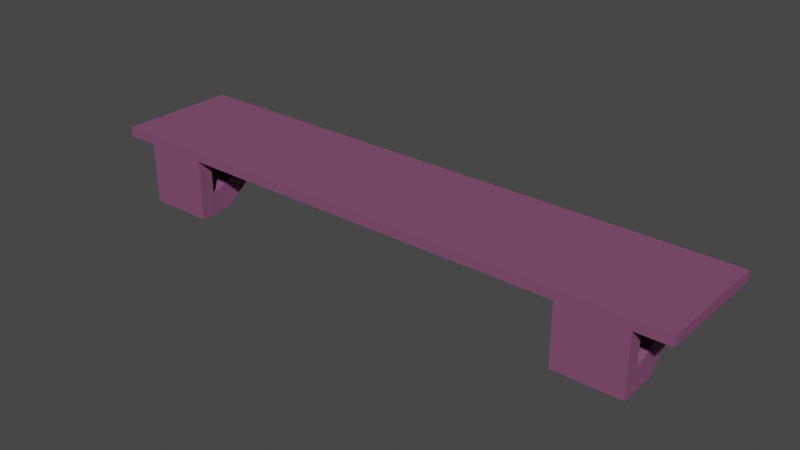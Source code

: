 # Source: ShelfLong.blend  (saved by Blender 2.93.20; exported with 4.5.12 LTS)
import bpy
from mathutils import Matrix  # noqa: F401  (used for matrix-valued properties, if any)

bpy.ops.wm.read_factory_settings(use_empty=True)
scene = bpy.context.scene
scene.name = 'Scene'

# ---- collections
col_collection = bpy.data.collections.new('Collection'); scene.collection.children.link(col_collection)

# ---- materials (node trees are filled in below, after node groups)
mat_shelfwood = bpy.data.materials.new('ShelfWood')
mat_shelfwood.use_transparent_shadow = False
mat_shelfwood.diffuse_color = (0.2195, 0.07421, 0.1559, 1.0)
mat_shelfwood.roughness = 0.7091
mat_shelfwood.specular_intensity = 0.2455

# ---- material node trees
mat_shelfwood.use_nodes = True; mat_shelfwood.node_tree.nodes.clear()
_N = mat_shelfwood.node_tree.nodes; _L = mat_shelfwood.node_tree.links
n0 = _N.new('ShaderNodeBsdfPrincipled'); n0.name = 'Principled BSDF'; n0.location = (10, 300)
n0.distribution = 'GGX'
n0.subsurface_method = 'BURLEY'
n0.inputs[0].default_value = (0.2195, 0.07421, 0.1559, 1.0)
n0.inputs[2].default_value = 0.7091
n0.inputs[3].default_value = 1.45
n0.inputs[13].default_value = 0.2455
n0.inputs[27].default_value = (0.0, 0.0, 0.0, 1.0)
n0.inputs[28].default_value = 1.0
n1 = _N.new('ShaderNodeOutputMaterial'); n1.name = 'Material Output'; n1.location = (300, 300)
n2 = _N.new('ShaderNodeNormalMap'); n2.name = 'Normal Map'; n2.location = (-300, -300)
n2.label = 'Normal/Map'
n2.inputs[0].default_value = 0.0
_L.new(n0.outputs[0], n1.inputs[0])
_L.new(n2.outputs[0], n0.inputs[5])
n1.is_active_output = True

# ---- world
world_world = bpy.data.worlds.new('World'); scene.world = world_world
world_world.use_nodes = True; world_world.node_tree.nodes.clear()
_N = world_world.node_tree.nodes; _L = world_world.node_tree.links
n0 = _N.new('ShaderNodeOutputWorld'); n0.name = 'World Output'; n0.location = (300, 300)
n1 = _N.new('ShaderNodeBackground'); n1.name = 'Background'; n1.location = (10, 300)
n1.inputs[0].default_value = (0.05088, 0.05088, 0.05088, 1.0)
_L.new(n1.outputs[0], n0.inputs[0])
n0.is_active_output = True
world_world.color = (0.05088, 0.05088, 0.05088)
world_world.use_sun_shadow = False
world_world.sun_shadow_jitter_overblur = 0.0

# ---- meshes
me_cube_014 = bpy.data.meshes.new('Cube.014')
me_cube_014.from_pydata([(-1.0, -1.0, -1.0), (-1.0, -1.0, 1.0), (-1.0, 1.0, -1.0), (-1.0, 1.0, 1.0), (-1.0, 0.0, -1.0), (-1.0, -0.5, -1.0), (-0.5, 1.0, -1.0), (-1.0, 0.5, -1.0), (-0.5, -1.0, -1.0), (-0.5, 0.0, -1.0), (-0.5, 0.5, -1.0), (-0.5, -0.5, -1.0), (-1.0, -0.75, -1.0), (-0.75, 1.0, -1.0), (-1.0, 0.25, -1.0), (-0.25, -1.0, -1.0), (-0.75, 0.0, -1.0), (-1.0, -0.25, -1.0), (-0.25, 1.0, -1.0), (-1.0, 0.75, -1.0), (-0.75, -1.0, -1.0), (-0.25, 0.0, -1.0), (-0.5, 0.25, -1.0), (-0.5, 0.75, -1.0), (-0.75, 0.5, -1.0), (-0.25, 0.5, -1.0), (-0.5, -0.75, -1.0), (-0.5, -0.25, -1.0), (-0.75, -0.5, -1.0), (-0.25, -0.5, -1.0), (-0.25, -0.25, -1.0), (-0.75, -0.25, -1.0), (-0.75, -0.75, -1.0), (-0.25, 0.75, -1.0), (-0.75, 0.75, -1.0), (-0.75, 0.25, -1.0), (-0.25, 0.25, -1.0), (-0.25, -0.75, -1.0), (-1.0, -0.75, -1.0), (-1.0, -1.0, -1.0), (-1.0, 0.75, -1.0), (-1.0, 0.5, -1.0), (-0.75, 0.5, -1.0), (-0.75, -1.0, -1.0), (-0.75, -0.75, -1.0), (-0.75, 0.75, -1.0), (-1.0, -0.75, -13.68), (-1.0, -1.0, -13.68), (-1.002, -0.4204, -13.17), (-0.9961, -0.5872, -8.886), (-0.7604, -0.5872, -8.886), (-0.75, -1.0, -13.68), (-0.75, -0.75, -13.68), (-0.7519, -0.4204, -13.17), (-0.875, -0.75, -1.0), (-0.875, -0.75, -13.68), (-1.0, -0.75, -9.317), (-0.75, -0.75, -9.317), (-0.875, -0.75, -9.317), (-0.875, 0.75, -1.0), (-0.8769, -0.4204, -13.17), (-1.0, 0.2021, -7.342), (-0.75, 0.2021, -7.342), (-0.875, 0.2021, -7.342), (-0.875, 0.5, -1.0), (-0.8854, -0.5872, -8.886), (-1.0, 0.07708, -5.079), (-0.75, 0.07708, -5.079), (-0.875, 0.07708, -5.079), (-1.0, 0.0, 1.0), (-1.0, 0.5, 1.0), (-0.5, -1.0, 1.0), (-1.0, -0.5, 1.0), (-0.5, 1.0, 1.0), (-0.5, 0.0, 1.0), (-0.5, 0.5, 1.0), (-0.5, -0.5, 1.0), (-1.0, 0.75, 1.0), (-0.75, -1.0, 1.0), (-1.0, -0.25, 1.0), (-0.25, 1.0, 1.0), (-0.25, 0.0, 1.0), (-1.0, 0.25, 1.0), (-0.25, -1.0, 1.0), (-1.0, -0.75, 1.0), (-0.75, 1.0, 1.0), (-0.75, 0.0, 1.0), (-0.5, 0.25, 1.0), (-0.5, 0.75, 1.0), (-0.25, 0.5, 1.0), (-0.75, 0.5, 1.0), (-0.5, -0.75, 1.0), (-0.5, -0.25, 1.0), (-0.25, -0.5, 1.0), (-0.75, -0.5, 1.0), (-0.75, -0.25, 1.0), (-0.25, -0.25, 1.0), (-0.25, -0.75, 1.0), (-0.75, 0.75, 1.0), (-0.25, 0.75, 1.0), (-0.25, 0.25, 1.0), (-0.75, 0.25, 1.0), (-0.75, -0.75, 1.0), (-0.875, 1.0, -1.0), (-0.375, 1.0, -1.0), (-0.625, 1.0, -1.0), (-0.125, 1.0, -1.0), (-0.125, 1.0, 1.0), (-0.625, 1.0, 1.0), (-0.375, 1.0, 1.0), (-0.875, 1.0, 1.0), (-1.125, -0.75, -1.0), (-1.125, -1.0, -1.0), (-1.125, -1.0, 1.0), (-1.125, 0.75, 1.0), (-1.125, 1.0, 1.0), (-1.125, 1.0, -1.0), (-1.125, 0.25, -1.0), (-1.125, 0.0, -1.0), (-1.125, -0.25, -1.0), (-1.125, -0.5, -1.0), (-1.125, 0.75, -1.0), (-1.125, 0.5, -1.0), (-1.125, -0.25, 1.0), (-1.125, 0.0, 1.0), (-1.125, 0.25, 1.0), (-1.125, 0.5, 1.0), (-1.125, -0.75, 1.0), (-1.125, -0.5, 1.0), (1.0, -1.0, -1.0), (1.0, -1.0, 1.0), (1.0, 1.0, -1.0), (1.0, 1.0, 1.0), (1.0, 0.0, -1.0), (0.0, 1.0, -1.0), (0.0, -1.0, -1.0), (0.0, 0.0, -1.0), (1.0, -0.5, -1.0), (0.5, 1.0, -1.0), (1.0, 0.5, -1.0), (0.5, -1.0, -1.0), (0.0, -0.5, -1.0), (0.0, 0.5, -1.0), (0.5, 0.0, -1.0), (0.5, 0.5, -1.0), (0.5, -0.5, -1.0), (1.0, -0.75, -1.0), (0.75, 1.0, -1.0), (1.0, 0.25, -1.0), (0.25, -1.0, -1.0), (0.0, -0.75, -1.0), (0.0, 0.25, -1.0), (0.75, 0.0, -1.0), (1.0, -0.25, -1.0), (0.25, 1.0, -1.0), (1.0, 0.75, -1.0), (0.75, -1.0, -1.0), (0.0, -0.25, -1.0), (0.0, 0.75, -1.0), (0.25, 0.0, -1.0), (0.5, 0.25, -1.0), (0.5, 0.75, -1.0), (0.75, 0.5, -1.0), (0.25, 0.5, -1.0), (0.5, -0.75, -1.0), (0.5, -0.25, -1.0), (0.75, -0.5, -1.0), (0.25, -0.5, -1.0), (0.25, -0.25, -1.0), (0.75, -0.25, -1.0), (0.75, -0.75, -1.0), (0.25, 0.75, -1.0), (0.75, 0.75, -1.0), (0.75, 0.25, -1.0), (0.25, 0.25, -1.0), (0.25, -0.75, -1.0), (1.0, -0.75, -1.0), (1.0, -1.0, -1.0), (1.0, 0.75, -1.0), (1.0, 0.5, -1.0), (0.75, 0.5, -1.0), (0.75, -1.0, -1.0), (0.75, -0.75, -1.0), (0.75, 0.75, -1.0), (1.0, -0.75, -13.68), (1.0, -1.0, -13.68), (1.002, -0.4204, -13.17), (0.9961, -0.5872, -8.886), (0.7604, -0.5872, -8.886), (0.75, -1.0, -13.68), (0.75, -0.75, -13.68), (0.7519, -0.4204, -13.17), (0.875, -0.75, -1.0), (0.875, -0.75, -13.68), (1.0, -0.75, -9.317), (0.75, -0.75, -9.317), (0.875, -0.75, -9.317), (0.875, 0.75, -1.0), (0.8769, -0.4204, -13.17), (1.0, 0.2021, -7.342), (0.75, 0.2021, -7.342), (0.875, 0.2021, -7.342), (0.875, 0.5, -1.0), (0.8854, -0.5872, -8.886), (1.0, 0.07708, -5.079), (0.75, 0.07708, -5.079), (0.875, 0.07708, -5.079), (1.0, 0.0, 1.0), (0.0, 1.0, 1.0), (0.0, -1.0, 1.0), (0.0, 0.0, 1.0), (1.0, 0.5, 1.0), (0.5, -1.0, 1.0), (1.0, -0.5, 1.0), (0.5, 1.0, 1.0), (0.0, -0.5, 1.0), (0.0, 0.5, 1.0), (0.5, 0.0, 1.0), (0.5, 0.5, 1.0), (0.5, -0.5, 1.0), (1.0, 0.75, 1.0), (0.75, -1.0, 1.0), (1.0, -0.25, 1.0), (0.25, 1.0, 1.0), (0.0, -0.75, 1.0), (0.0, 0.25, 1.0), (0.25, 0.0, 1.0), (1.0, 0.25, 1.0), (0.25, -1.0, 1.0), (1.0, -0.75, 1.0), (0.75, 1.0, 1.0), (0.0, -0.25, 1.0), (0.0, 0.75, 1.0), (0.75, 0.0, 1.0), (0.5, 0.25, 1.0), (0.5, 0.75, 1.0), (0.25, 0.5, 1.0), (0.75, 0.5, 1.0), (0.5, -0.75, 1.0), (0.5, -0.25, 1.0), (0.25, -0.5, 1.0), (0.75, -0.5, 1.0), (0.75, -0.25, 1.0), (0.25, -0.25, 1.0), (0.25, -0.75, 1.0), (0.75, 0.75, 1.0), (0.25, 0.75, 1.0), (0.25, 0.25, 1.0), (0.75, 0.25, 1.0), (0.75, -0.75, 1.0), (0.875, 1.0, -1.0), (0.375, 1.0, -1.0), (0.625, 1.0, -1.0), (0.125, 1.0, -1.0), (0.125, 1.0, 1.0), (0.625, 1.0, 1.0), (0.375, 1.0, 1.0), (0.875, 1.0, 1.0), (1.125, -0.75, -1.0), (1.125, -1.0, -1.0), (1.125, -1.0, 1.0), (1.125, 0.75, 1.0), (1.125, 1.0, 1.0), (1.125, 1.0, -1.0), (1.125, 0.25, -1.0), (1.125, 0.0, -1.0), (1.125, -0.25, -1.0), (1.125, -0.5, -1.0), (1.125, 0.75, -1.0), (1.125, 0.5, -1.0), (1.125, -0.25, 1.0), (1.125, 0.0, 1.0), (1.125, 0.25, 1.0), (1.125, 0.5, 1.0), (1.125, -0.75, 1.0), (1.125, -0.5, 1.0)], [], [(1, 84, 127, 113), (102, 84, 1, 78), (37, 150, 135, 15), (36, 151, 136, 21), (35, 22, 9, 16), (34, 23, 10, 24), (33, 158, 142, 25), (32, 26, 8, 20), (31, 27, 11, 28), (30, 157, 141, 29), (27, 30, 29, 11), (9, 21, 30, 27), (21, 136, 157, 30), (17, 31, 28, 5), (4, 16, 31, 17), (16, 9, 27, 31), (12, 32, 44, 54, 38), (5, 28, 32, 12), (28, 11, 26, 32), (23, 33, 25, 10), (6, 104, 18, 33, 23), (18, 106, 134, 158, 33), (7, 19, 40, 41), (2, 103, 13, 34, 19), (13, 105, 6, 23, 34), (14, 35, 16, 4), (7, 24, 35, 14), (24, 10, 22, 35), (80, 18, 104, 109), (104, 6, 73, 109), (22, 36, 21, 9), (10, 25, 36, 22), (25, 142, 151, 36), (26, 37, 15, 8), (11, 29, 37, 26), (29, 141, 150, 37), (73, 6, 105, 108), (105, 13, 85, 108), (41, 40, 61, 48, 49, 66), (39, 38, 56, 46, 47), (0, 12, 38, 39), (32, 20, 43, 44), (24, 7, 41, 64, 42), (20, 0, 39, 43), (19, 34, 45, 59, 40), (34, 24, 42, 45), (85, 13, 103, 110), (40, 59, 63, 61), (46, 55, 52, 51, 47), (61, 63, 60, 48), (68, 66, 49, 65), (103, 2, 3, 110), (43, 39, 47, 51), (44, 43, 51, 52, 57), (15, 135, 209, 83), (8, 15, 83, 71), (64, 41, 66, 68), (45, 42, 67, 50, 53, 62), (42, 64, 68, 67), (63, 62, 53, 60), (67, 68, 65, 50), (78, 43, 8, 71), (1, 39, 43, 78), (59, 45, 62, 63), (38, 54, 58, 56), (54, 44, 57, 58), (101, 82, 69, 86), (100, 87, 74, 81), (99, 88, 75, 89), (98, 77, 70, 90), (97, 91, 71, 83), (96, 92, 76, 93), (95, 79, 72, 94), (92, 95, 94, 76), (74, 86, 95, 92), (86, 69, 79, 95), (231, 96, 93, 215), (210, 81, 96, 231), (81, 74, 92, 96), (224, 97, 83, 209), (215, 93, 97, 224), (93, 76, 91, 97), (88, 98, 90, 75), (73, 108, 85, 98, 88), (85, 110, 3, 77, 98), (232, 99, 89, 216), (208, 107, 80, 99, 232), (80, 109, 73, 88, 99), (225, 100, 81, 210), (216, 89, 100, 225), (89, 75, 87, 100), (87, 101, 86, 74), (75, 90, 101, 87), (90, 70, 82, 101), (91, 102, 78, 71), (76, 94, 102, 91), (94, 72, 84, 102), (48, 46, 56, 49), (49, 56, 58, 65), (58, 57, 50, 65), (50, 57, 52, 53), (55, 60, 53, 52), (46, 48, 60, 55), (82, 70, 126, 125), (12, 0, 112, 111), (0, 1, 113, 112), (79, 69, 124, 123), (77, 3, 115, 114), (70, 77, 114, 126), (84, 72, 128, 127), (4, 17, 119, 118), (17, 5, 120, 119), (69, 82, 125, 124), (5, 12, 111, 120), (72, 79, 123, 128), (2, 19, 121, 116), (19, 7, 122, 121), (7, 14, 117, 122), (14, 4, 118, 117), (2, 116, 115, 3), (114, 115, 116, 121), (121, 122, 126, 114), (122, 117, 125, 126), (117, 118, 124, 125), (118, 119, 123, 124), (119, 120, 128, 123), (120, 111, 127, 128), (111, 112, 113, 127), (106, 18, 80, 107), (107, 208, 134, 106), (130, 260, 274, 229), (249, 221, 130, 229), (175, 149, 135, 150), (174, 159, 136, 151), (173, 152, 143, 160), (172, 162, 144, 161), (171, 163, 142, 158), (170, 156, 140, 164), (169, 166, 145, 165), (168, 167, 141, 157), (165, 145, 167, 168), (143, 165, 168, 159), (159, 168, 157, 136), (153, 137, 166, 169), (133, 153, 169, 152), (152, 169, 165, 143), (146, 176, 192, 182, 170), (137, 146, 170, 166), (166, 170, 164, 145), (161, 144, 163, 171), (138, 161, 171, 154, 251), (154, 171, 158, 134, 253), (139, 179, 178, 155), (131, 155, 172, 147, 250), (147, 172, 161, 138, 252), (148, 133, 152, 173), (139, 148, 173, 162), (162, 173, 160, 144), (223, 256, 251, 154), (251, 256, 214, 138), (160, 143, 159, 174), (144, 160, 174, 163), (163, 174, 151, 142), (164, 140, 149, 175), (145, 164, 175, 167), (167, 175, 150, 141), (214, 255, 252, 138), (252, 255, 230, 147), (179, 204, 187, 186, 199, 178), (177, 185, 184, 194, 176), (129, 177, 176, 146), (170, 182, 181, 156), (162, 180, 202, 179, 139), (156, 181, 177, 129), (155, 178, 197, 183, 172), (172, 183, 180, 162), (230, 257, 250, 147), (178, 199, 201, 197), (184, 185, 189, 190, 193), (199, 186, 198, 201), (206, 203, 187, 204), (250, 257, 132, 131), (181, 189, 185, 177), (182, 195, 190, 189, 181), (149, 228, 209, 135), (140, 212, 228, 149), (202, 206, 204, 179), (183, 200, 191, 188, 205, 180), (180, 205, 206, 202), (201, 198, 191, 200), (205, 188, 203, 206), (221, 212, 140, 181), (130, 221, 181, 177), (197, 201, 200, 183), (176, 194, 196, 192), (192, 196, 195, 182), (248, 233, 207, 227), (247, 226, 217, 234), (246, 236, 218, 235), (245, 237, 211, 220), (244, 228, 212, 238), (243, 240, 219, 239), (242, 241, 213, 222), (239, 219, 241, 242), (217, 239, 242, 233), (233, 242, 222, 207), (231, 215, 240, 243), (210, 231, 243, 226), (226, 243, 239, 217), (224, 209, 228, 244), (215, 224, 244, 240), (240, 244, 238, 219), (235, 218, 237, 245), (214, 235, 245, 230, 255), (230, 245, 220, 132, 257), (232, 216, 236, 246), (208, 232, 246, 223, 254), (223, 246, 235, 214, 256), (225, 210, 226, 247), (216, 225, 247, 236), (236, 247, 234, 218), (234, 217, 233, 248), (218, 234, 248, 237), (237, 248, 227, 211), (238, 212, 221, 249), (219, 238, 249, 241), (241, 249, 229, 213), (186, 187, 194, 184), (187, 203, 196, 194), (196, 203, 188, 195), (188, 191, 190, 195), (193, 190, 191, 198), (184, 193, 198, 186), (227, 272, 273, 211), (146, 258, 259, 129), (129, 259, 260, 130), (222, 270, 271, 207), (220, 261, 262, 132), (211, 273, 261, 220), (229, 274, 275, 213), (133, 265, 266, 153), (153, 266, 267, 137), (207, 271, 272, 227), (137, 267, 258, 146), (213, 275, 270, 222), (131, 263, 268, 155), (155, 268, 269, 139), (139, 269, 264, 148), (148, 264, 265, 133), (131, 132, 262, 263), (261, 268, 263, 262), (268, 261, 273, 269), (269, 273, 272, 264), (264, 272, 271, 265), (265, 271, 270, 266), (266, 270, 275, 267), (267, 275, 274, 258), (258, 274, 260, 259), (253, 254, 223, 154), (254, 253, 134, 208)])
me_cube_014.polygons.foreach_set('use_smooth', [True] * 260)
_k = set([(0, 12), (0, 39), (0, 112), (1, 78), (1, 113), (2, 103), (2, 116), (3, 110), (3, 115), (6, 104), (6, 105), (7, 19), (7, 24), (8, 15), (8, 71), (12, 32), (13, 103), (13, 105), (15, 135), (18, 104), (18, 106), (19, 34), (20, 32), (24, 34), (38, 39), (38, 54), (38, 56), (39, 43), (39, 47), (40, 41), (40, 59), (40, 61), (41, 64), (41, 66), (42, 45), (42, 64), (42, 67), (43, 44), (43, 51), (44, 54), (44, 57), (45, 59), (45, 62), (46, 47), (46, 48), (46, 55), (47, 51), (48, 60), (48, 61), (49, 56), (49, 65), (49, 66), (50, 53), (50, 57), (50, 65), (50, 67), (51, 52), (52, 53), (52, 55), (52, 57), (53, 60), (53, 62), (56, 58), (57, 58), (61, 63), (62, 63), (66, 68), (67, 68), (71, 78), (71, 83), (73, 108), (73, 109), (80, 107), (80, 109), (83, 209), (85, 108), (85, 110), (106, 134), (107, 208), (111, 112), (111, 120), (112, 113), (113, 127), (114, 115), (114, 126), (115, 116), (116, 121), (117, 118), (117, 122), (118, 119), (119, 120), (121, 122), (123, 124), (123, 128), (124, 125), (125, 126), (127, 128), (129, 146), (129, 259), (130, 221), (130, 260), (131, 250), (131, 263), (132, 257), (132, 262), (134, 253), (135, 149), (138, 251), (138, 252), (139, 155), (139, 162), (140, 149), (140, 164), (146, 170), (147, 250), (147, 252), (154, 251), (154, 253), (155, 172), (156, 170), (156, 181), (162, 172), (176, 177), (176, 192), (176, 194), (177, 181), (177, 185), (178, 179), (178, 197), (178, 199), (179, 202), (179, 204), (180, 183), (180, 202), (180, 205), (181, 182), (181, 189), (182, 192), (182, 195), (183, 197), (183, 200), (184, 185), (184, 186), (184, 193), (185, 189), (186, 198), (186, 199), (187, 194), (187, 203), (187, 204), (188, 191), (188, 195), (188, 203), (188, 205), (189, 190), (190, 191), (190, 193), (190, 195), (191, 198), (191, 200), (194, 196), (195, 196), (199, 201), (200, 201), (204, 206), (205, 206), (208, 254), (209, 228), (212, 221), (212, 228), (214, 255), (214, 256), (223, 254), (223, 256), (230, 255), (230, 257), (258, 259), (258, 267), (259, 260), (260, 274), (261, 262), (261, 273), (262, 263), (263, 268), (264, 265), (264, 269), (265, 266), (266, 267), (268, 269), (270, 271), (270, 275), (271, 272), (272, 273), (274, 275)])
me_cube_014.attributes.new('sharp_edge', 'BOOLEAN', 'EDGE').data.foreach_set('value', [ (min(e.vertices), max(e.vertices)) in _k for e in me_cube_014.edges])
_uv = me_cube_014.uv_layers.new(name='UVMap')
_uv.uv.foreach_set('vector', [0.875, 0.75, 0.875, 0.7188, 0.875, 0.7188, 0.875, 0.75, 0.8438, 0.7188, 0.875, 0.7188, 0.875, 0.75, 0.8438, 0.75, 0.2188, 0.7188, 0.25, 0.7188, 0.25, 0.75, 0.2188, 0.75, 0.2188, 0.5938, 0.25, 0.5938, 0.25, 0.625, 0.2188, 0.625, 0.1562, 0.5938, 0.1875, 0.5938, 0.1875, 0.625, 0.1562, 0.625, 0.1562, 0.5312, 0.1875, 0.5312, 0.1875, 0.5625, 0.1562, 0.5625, 0.2188, 0.5312, 0.25, 0.5312, 0.25, 0.5625, 0.2188, 0.5625, 0.1562, 0.7188, 0.1875, 0.7188, 0.1875, 0.75, 0.1562, 0.75, 0.1562, 0.6562, 0.1875, 0.6562, 0.1875, 0.6875, 0.1562, 0.6875, 0.2188, 0.6562, 0.25, 0.6562, 0.25, 0.6875, 0.2188, 0.6875, 0.1875, 0.6562, 0.2188, 0.6562, 0.2188, 0.6875, 0.1875, 0.6875, 0.1875, 0.625, 0.2188, 0.625, 0.2188, 0.6562, 0.1875, 0.6562, 0.2188, 0.625, 0.25, 0.625, 0.25, 0.6562, 0.2188, 0.6562, 0.125, 0.6562, 0.1562, 0.6562, 0.1562, 0.6875, 0.125, 0.6875, 0.125, 0.625, 0.1562, 0.625, 0.1562, 0.6562, 0.125, 0.6562, 0.1562, 0.625, 0.1875, 0.625, 0.1875, 0.6562, 0.1562, 0.6562, 0.125, 0.7188, 0.1562, 0.7188, 0.1562, 0.7188, 0.1406, 0.7188, 0.125, 0.7188, 0.125, 0.6875, 0.1562, 0.6875, 0.1562, 0.7188, 0.125, 0.7188, 0.1562, 0.6875, 0.1875, 0.6875, 0.1875, 0.7188, 0.1562, 0.7188, 0.1875, 0.5312, 0.2188, 0.5312, 0.2188, 0.5625, 0.1875, 0.5625, 0.1875, 0.5, 0.2031, 0.5, 0.2188, 0.5, 0.2188, 0.5312, 0.1875, 0.5312, 0.2188, 0.5, 0.2344, 0.5, 0.25, 0.5, 0.25, 0.5312, 0.2188, 0.5312, 0.375, 0.1875, 0.375, 0.2188, 0.375, 0.2188, 0.375, 0.1875, 0.125, 0.5, 0.1406, 0.5, 0.1562, 0.5, 0.1562, 0.5312, 0.125, 0.5312, 0.1562, 0.5, 0.1719, 0.5, 0.1875, 0.5, 0.1875, 0.5312, 0.1562, 0.5312, 0.125, 0.5938, 0.1562, 0.5938, 0.1562, 0.625, 0.125, 0.625, 0.125, 0.5625, 0.1562, 0.5625, 0.1562, 0.5938, 0.125, 0.5938, 0.1562, 0.5625, 0.1875, 0.5625, 0.1875, 0.5938, 0.1562, 0.5938, 0.7812, 0.5, 0.2188, 0.5, 0.2031, 0.5, 0.7969, 0.5, 0.2031, 0.5, 0.1875, 0.5, 0.8125, 0.5, 0.7969, 0.5, 0.1875, 0.5938, 0.2188, 0.5938, 0.2188, 0.625, 0.1875, 0.625, 0.1875, 0.5625, 0.2188, 0.5625, 0.2188, 0.5938, 0.1875, 0.5938, 0.2188, 0.5625, 0.25, 0.5625, 0.25, 0.5938, 0.2188, 0.5938, 0.1875, 0.7188, 0.2188, 0.7188, 0.2188, 0.75, 0.1875, 0.75, 0.1875, 0.6875, 0.2188, 0.6875, 0.2188, 0.7188, 0.1875, 0.7188, 0.2188, 0.6875, 0.25, 0.6875, 0.25, 0.7188, 0.2188, 0.7188, 0.8125, 0.5, 0.1875, 0.5, 0.1719, 0.5, 0.8281, 0.5, 0.1719, 0.5, 0.1562, 0.5, 0.8438, 0.5, 0.8281, 0.5, 0.375, 0.1875, 0.375, 0.2188, 0.375, 0.2188, 0.375, 0.2188, 0.375, 0.1875, 0.375, 0.1875, 0.375, 0.0, 0.375, 0.03125, 0.375, 0.03125, 0.375, 0.03125, 0.375, 0.0, 0.375, 0.0, 0.375, 0.03125, 0.375, 0.03125, 0.375, 0.0, 0.1562, 0.7188, 0.1562, 0.75, 0.1562, 0.75, 0.1562, 0.7188, 0.1562, 0.5625, 0.125, 0.5625, 0.125, 0.5625, 0.1406, 0.5625, 0.1562, 0.5625, 0.375, 0.9688, 0.375, 1.0, 0.375, 1.0, 0.375, 0.9688, 0.125, 0.5312, 0.1562, 0.5312, 0.1562, 0.5312, 0.1406, 0.5312, 0.125, 0.5312, 0.1562, 0.5312, 0.1562, 0.5625, 0.1562, 0.5625, 0.1562, 0.5312, 0.8438, 0.5, 0.1562, 0.5, 0.1406, 0.5, 0.8594, 0.5, 0.125, 0.5312, 0.1406, 0.5312, 0.1406, 0.5312, 0.125, 0.5312, 0.125, 0.7188, 0.1406, 0.7188, 0.1562, 0.7188, 0.1562, 0.75, 0.125, 0.75, 0.125, 0.5312, 0.1406, 0.5312, 0.1406, 0.5312, 0.125, 0.5312, 0.1406, 0.5625, 0.125, 0.5625, 0.125, 0.5625, 0.1406, 0.5625, 0.1406, 0.5, 0.125, 0.5, 0.875, 0.5, 0.8594, 0.5, 0.375, 0.9688, 0.375, 1.0, 0.375, 1.0, 0.375, 0.9688, 0.1562, 0.7188, 0.1562, 0.75, 0.1562, 0.75, 0.1562, 0.7188, 0.1562, 0.7188, 0.2188, 0.75, 0.25, 0.75, 0.75, 0.75, 0.7812, 0.75, 0.0, 0.0, 0.2188, 0.75, 0.7812, 0.75, 0.8125, 0.75, 0.1406, 0.5625, 0.125, 0.5625, 0.125, 0.5625, 0.1406, 0.5625, 0.1562, 0.5312, 0.1562, 0.5625, 0.1562, 0.5625, 0.1562, 0.5625, 0.1562, 0.5312, 0.1562, 0.5312, 0.1562, 0.5625, 0.1406, 0.5625, 0.1406, 0.5625, 0.1562, 0.5625, 0.1406, 0.5312, 0.1562, 0.5312, 0.1562, 0.5312, 0.1406, 0.5312, 0.1562, 0.5625, 0.1406, 0.5625, 0.1406, 0.5625, 0.1562, 0.5625, 0.8438, 0.75, 0.375, 0.9688, 0.0, 0.0, 0.8125, 0.75, 0.875, 0.75, 0.375, 1.0, 0.375, 0.9688, 0.8438, 0.75, 0.1406, 0.5312, 0.1562, 0.5312, 0.1562, 0.5312, 0.1406, 0.5312, 0.125, 0.7188, 0.1406, 0.7188, 0.1406, 0.7188, 0.125, 0.7188, 0.1406, 0.7188, 0.1562, 0.7188, 0.1562, 0.7188, 0.1406, 0.7188, 0.8438, 0.5938, 0.875, 0.5938, 0.875, 0.625, 0.8438, 0.625, 0.7812, 0.5938, 0.8125, 0.5938, 0.8125, 0.625, 0.7812, 0.625, 0.7812, 0.5312, 0.8125, 0.5312, 0.8125, 0.5625, 0.7812, 0.5625, 0.8438, 0.5312, 0.875, 0.5312, 0.875, 0.5625, 0.8438, 0.5625, 0.7812, 0.7188, 0.8125, 0.7188, 0.8125, 0.75, 0.7812, 0.75, 0.7812, 0.6562, 0.8125, 0.6562, 0.8125, 0.6875, 0.7812, 0.6875, 0.8438, 0.6562, 0.875, 0.6562, 0.875, 0.6875, 0.8438, 0.6875, 0.8125, 0.6562, 0.8438, 0.6562, 0.8438, 0.6875, 0.8125, 0.6875, 0.8125, 0.625, 0.8438, 0.625, 0.8438, 0.6562, 0.8125, 0.6562, 0.8438, 0.625, 0.875, 0.625, 0.875, 0.6562, 0.8438, 0.6562, 0.75, 0.6562, 0.7812, 0.6562, 0.7812, 0.6875, 0.75, 0.6875, 0.75, 0.625, 0.7812, 0.625, 0.7812, 0.6562, 0.75, 0.6562, 0.7812, 0.625, 0.8125, 0.625, 0.8125, 0.6562, 0.7812, 0.6562, 0.75, 0.7188, 0.7812, 0.7188, 0.7812, 0.75, 0.75, 0.75, 0.75, 0.6875, 0.7812, 0.6875, 0.7812, 0.7188, 0.75, 0.7188, 0.7812, 0.6875, 0.8125, 0.6875, 0.8125, 0.7188, 0.7812, 0.7188, 0.8125, 0.5312, 0.8438, 0.5312, 0.8438, 0.5625, 0.8125, 0.5625, 0.8125, 0.5, 0.8281, 0.5, 0.8438, 0.5, 0.8438, 0.5312, 0.8125, 0.5312, 0.8438, 0.5, 0.8594, 0.5, 0.875, 0.5, 0.875, 0.5312, 0.8438, 0.5312, 0.75, 0.5312, 0.7812, 0.5312, 0.7812, 0.5625, 0.75, 0.5625, 0.75, 0.5, 0.7656, 0.5, 0.7812, 0.5, 0.7812, 0.5312, 0.75, 0.5312, 0.7812, 0.5, 0.7969, 0.5, 0.8125, 0.5, 0.8125, 0.5312, 0.7812, 0.5312, 0.75, 0.5938, 0.7812, 0.5938, 0.7812, 0.625, 0.75, 0.625, 0.75, 0.5625, 0.7812, 0.5625, 0.7812, 0.5938, 0.75, 0.5938, 0.7812, 0.5625, 0.8125, 0.5625, 0.8125, 0.5938, 0.7812, 0.5938, 0.8125, 0.5938, 0.8438, 0.5938, 0.8438, 0.625, 0.8125, 0.625, 0.8125, 0.5625, 0.8438, 0.5625, 0.8438, 0.5938, 0.8125, 0.5938, 0.8438, 0.5625, 0.875, 0.5625, 0.875, 0.5938, 0.8438, 0.5938, 0.8125, 0.7188, 0.8438, 0.7188, 0.8438, 0.75, 0.8125, 0.75, 0.8125, 0.6875, 0.8438, 0.6875, 0.8438, 0.7188, 0.8125, 0.7188, 0.8438, 0.6875, 0.875, 0.6875, 0.875, 0.7188, 0.8438, 0.7188, 0.375, 0.2188, 0.375, 0.03125, 0.375, 0.03125, 0.375, 0.1875, 0.375, 0.1875, 0.375, 0.03125, 0.1406, 0.7188, 0.1406, 0.5625, 0.1406, 0.7188, 0.1562, 0.7188, 0.1562, 0.5625, 0.1406, 0.5625, 0.1562, 0.5625, 0.1562, 0.7188, 0.1562, 0.7188, 0.1562, 0.5312, 0.1406, 0.7188, 0.1406, 0.5312, 0.1562, 0.5312, 0.1562, 0.7188, 0.375, 0.03125, 0.375, 0.2188, 0.1406, 0.5312, 0.1406, 0.7188, 0.875, 0.5938, 0.875, 0.5625, 0.875, 0.5625, 0.875, 0.5938, 0.375, 0.03125, 0.375, 0.0, 0.375, 0.0, 0.375, 0.03125, 0.0, 0.0, 0.0, 0.0, 0.0, 0.0, 0.0, 0.0, 0.875, 0.6562, 0.875, 0.625, 0.875, 0.625, 0.875, 0.6562, 0.875, 0.5312, 0.875, 0.5, 0.875, 0.5, 0.875, 0.5312, 0.875, 0.5625, 0.875, 0.5312, 0.875, 0.5312, 0.875, 0.5625, 0.875, 0.7188, 0.875, 0.6875, 0.875, 0.6875, 0.875, 0.7188, 0.125, 0.625, 0.125, 0.6562, 0.125, 0.6562, 0.125, 0.625, 0.125, 0.6562, 0.125, 0.6875, 0.125, 0.6875, 0.125, 0.6562, 0.875, 0.625, 0.875, 0.5938, 0.875, 0.5938, 0.875, 0.625, 0.125, 0.6875, 0.125, 0.7188, 0.125, 0.7188, 0.125, 0.6875, 0.875, 0.6875, 0.875, 0.6562, 0.875, 0.6562, 0.875, 0.6875, 0.125, 0.5, 0.125, 0.5312, 0.125, 0.5312, 0.125, 0.5, 0.375, 0.2188, 0.375, 0.1875, 0.375, 0.1875, 0.375, 0.2188, 0.125, 0.5625, 0.125, 0.5938, 0.125, 0.5938, 0.125, 0.5625, 0.125, 0.5938, 0.125, 0.625, 0.125, 0.625, 0.125, 0.5938, 0.125, 0.5, 0.125, 0.5, 0.875, 0.5, 0.875, 0.5, 0.875, 0.5312, 0.875, 0.5, 0.125, 0.5, 0.125, 0.5312, 0.125, 0.5312, 0.375, 0.1875, 0.875, 0.5625, 0.875, 0.5312, 0.375, 0.1875, 0.125, 0.5938, 0.875, 0.5938, 0.875, 0.5625, 0.125, 0.5938, 0.125, 0.625, 0.875, 0.625, 0.875, 0.5938, 0.125, 0.625, 0.125, 0.6562, 0.875, 0.6562, 0.875, 0.625, 0.125, 0.6562, 0.125, 0.6875, 0.875, 0.6875, 0.875, 0.6562, 0.125, 0.6875, 0.125, 0.7188, 0.875, 0.7188, 0.875, 0.6875, 0.125, 0.7188, 0.0, 0.0, 0.875, 0.75, 0.875, 0.7188, 0.2344, 0.5, 0.2188, 0.5, 0.7812, 0.5, 0.7656, 0.5, 0.7656, 0.5, 0.75, 0.5, 0.25, 0.5, 0.2344, 0.5, 0.875, 0.75, 0.875, 0.75, 0.875, 0.7188, 0.875, 0.7188, 0.8438, 0.7188, 0.8438, 0.75, 0.875, 0.75, 0.875, 0.7188, 0.2188, 0.7188, 0.2188, 0.75, 0.25, 0.75, 0.25, 0.7188, 0.2188, 0.5938, 0.2188, 0.625, 0.25, 0.625, 0.25, 0.5938, 0.1562, 0.5938, 0.1562, 0.625, 0.1875, 0.625, 0.1875, 0.5938, 0.1562, 0.5312, 0.1562, 0.5625, 0.1875, 0.5625, 0.1875, 0.5312, 0.2188, 0.5312, 0.2188, 0.5625, 0.25, 0.5625, 0.25, 0.5312, 0.1562, 0.7188, 0.1562, 0.75, 0.1875, 0.75, 0.1875, 0.7188, 0.1562, 0.6562, 0.1562, 0.6875, 0.1875, 0.6875, 0.1875, 0.6562, 0.2188, 0.6562, 0.2188, 0.6875, 0.25, 0.6875, 0.25, 0.6562, 0.1875, 0.6562, 0.1875, 0.6875, 0.2188, 0.6875, 0.2188, 0.6562, 0.1875, 0.625, 0.1875, 0.6562, 0.2188, 0.6562, 0.2188, 0.625, 0.2188, 0.625, 0.2188, 0.6562, 0.25, 0.6562, 0.25, 0.625, 0.125, 0.6562, 0.125, 0.6875, 0.1562, 0.6875, 0.1562, 0.6562, 0.125, 0.625, 0.125, 0.6562, 0.1562, 0.6562, 0.1562, 0.625, 0.1562, 0.625, 0.1562, 0.6562, 0.1875, 0.6562, 0.1875, 0.625, 0.125, 0.7188, 0.125, 0.7188, 0.1406, 0.7188, 0.1562, 0.7188, 0.1562, 0.7188, 0.125, 0.6875, 0.125, 0.7188, 0.1562, 0.7188, 0.1562, 0.6875, 0.1562, 0.6875, 0.1562, 0.7188, 0.1875, 0.7188, 0.1875, 0.6875, 0.1875, 0.5312, 0.1875, 0.5625, 0.2188, 0.5625, 0.2188, 0.5312, 0.1875, 0.5, 0.1875, 0.5312, 0.2188, 0.5312, 0.2188, 0.5, 0.2031, 0.5, 0.2188, 0.5, 0.2188, 0.5312, 0.25, 0.5312, 0.25, 0.5, 0.2344, 0.5, 0.375, 0.1875, 0.375, 0.1875, 0.375, 0.2188, 0.375, 0.2188, 0.125, 0.5, 0.125, 0.5312, 0.1562, 0.5312, 0.1562, 0.5, 0.1406, 0.5, 0.1562, 0.5, 0.1562, 0.5312, 0.1875, 0.5312, 0.1875, 0.5, 0.1719, 0.5, 0.125, 0.5938, 0.125, 0.625, 0.1562, 0.625, 0.1562, 0.5938, 0.125, 0.5625, 0.125, 0.5938, 0.1562, 0.5938, 0.1562, 0.5625, 0.1562, 0.5625, 0.1562, 0.5938, 0.1875, 0.5938, 0.1875, 0.5625, 0.7812, 0.5, 0.7969, 0.5, 0.2031, 0.5, 0.2188, 0.5, 0.2031, 0.5, 0.7969, 0.5, 0.8125, 0.5, 0.1875, 0.5, 0.1875, 0.5938, 0.1875, 0.625, 0.2188, 0.625, 0.2188, 0.5938, 0.1875, 0.5625, 0.1875, 0.5938, 0.2188, 0.5938, 0.2188, 0.5625, 0.2188, 0.5625, 0.2188, 0.5938, 0.25, 0.5938, 0.25, 0.5625, 0.1875, 0.7188, 0.1875, 0.75, 0.2188, 0.75, 0.2188, 0.7188, 0.1875, 0.6875, 0.1875, 0.7188, 0.2188, 0.7188, 0.2188, 0.6875, 0.2188, 0.6875, 0.2188, 0.7188, 0.25, 0.7188, 0.25, 0.6875, 0.8125, 0.5, 0.8281, 0.5, 0.1719, 0.5, 0.1875, 0.5, 0.1719, 0.5, 0.8281, 0.5, 0.8438, 0.5, 0.1562, 0.5, 0.375, 0.1875, 0.375, 0.1875, 0.375, 0.1875, 0.375, 0.2188, 0.375, 0.2188, 0.375, 0.2188, 0.375, 0.0, 0.375, 0.0, 0.375, 0.03125, 0.375, 0.03125, 0.375, 0.03125, 0.375, 0.0, 0.375, 0.0, 0.375, 0.03125, 0.375, 0.03125, 0.1562, 0.7188, 0.1562, 0.7188, 0.1562, 0.75, 0.1562, 0.75, 0.1562, 0.5625, 0.1562, 0.5625, 0.1406, 0.5625, 0.125, 0.5625, 0.125, 0.5625, 0.375, 0.9688, 0.375, 0.9688, 0.375, 1.0, 0.375, 1.0, 0.125, 0.5312, 0.125, 0.5312, 0.1406, 0.5312, 0.1562, 0.5312, 0.1562, 0.5312, 0.1562, 0.5312, 0.1562, 0.5312, 0.1562, 0.5625, 0.1562, 0.5625, 0.8438, 0.5, 0.8594, 0.5, 0.1406, 0.5, 0.1562, 0.5, 0.125, 0.5312, 0.125, 0.5312, 0.1406, 0.5312, 0.1406, 0.5312, 0.125, 0.7188, 0.125, 0.75, 0.1562, 0.75, 0.1562, 0.7188, 0.1406, 0.7188, 0.125, 0.5312, 0.125, 0.5312, 0.1406, 0.5312, 0.1406, 0.5312, 0.1406, 0.5625, 0.1406, 0.5625, 0.125, 0.5625, 0.125, 0.5625, 0.1406, 0.5, 0.8594, 0.5, 0.875, 0.5, 0.125, 0.5, 0.375, 0.9688, 0.375, 0.9688, 0.375, 1.0, 0.375, 1.0, 0.1562, 0.7188, 0.1562, 0.7188, 0.1562, 0.7188, 0.1562, 0.75, 0.1562, 0.75, 0.2188, 0.75, 0.7812, 0.75, 0.75, 0.75, 0.25, 0.75, 0.0, 0.0, 0.8125, 0.75, 0.7812, 0.75, 0.2188, 0.75, 0.1406, 0.5625, 0.1406, 0.5625, 0.125, 0.5625, 0.125, 0.5625, 0.1562, 0.5312, 0.1562, 0.5312, 0.1562, 0.5312, 0.1562, 0.5625, 0.1562, 0.5625, 0.1562, 0.5625, 0.1562, 0.5625, 0.1562, 0.5625, 0.1406, 0.5625, 0.1406, 0.5625, 0.1406, 0.5312, 0.1406, 0.5312, 0.1562, 0.5312, 0.1562, 0.5312, 0.1562, 0.5625, 0.1562, 0.5625, 0.1406, 0.5625, 0.1406, 0.5625, 0.8438, 0.75, 0.8125, 0.75, 0.0, 0.0, 0.375, 0.9688, 0.875, 0.75, 0.8438, 0.75, 0.375, 0.9688, 0.375, 1.0, 0.1406, 0.5312, 0.1406, 0.5312, 0.1562, 0.5312, 0.1562, 0.5312, 0.125, 0.7188, 0.125, 0.7188, 0.1406, 0.7188, 0.1406, 0.7188, 0.1406, 0.7188, 0.1406, 0.7188, 0.1562, 0.7188, 0.1562, 0.7188, 0.8438, 0.5938, 0.8438, 0.625, 0.875, 0.625, 0.875, 0.5938, 0.7812, 0.5938, 0.7812, 0.625, 0.8125, 0.625, 0.8125, 0.5938, 0.7812, 0.5312, 0.7812, 0.5625, 0.8125, 0.5625, 0.8125, 0.5312, 0.8438, 0.5312, 0.8438, 0.5625, 0.875, 0.5625, 0.875, 0.5312, 0.7812, 0.7188, 0.7812, 0.75, 0.8125, 0.75, 0.8125, 0.7188, 0.7812, 0.6562, 0.7812, 0.6875, 0.8125, 0.6875, 0.8125, 0.6562, 0.8438, 0.6562, 0.8438, 0.6875, 0.875, 0.6875, 0.875, 0.6562, 0.8125, 0.6562, 0.8125, 0.6875, 0.8438, 0.6875, 0.8438, 0.6562, 0.8125, 0.625, 0.8125, 0.6562, 0.8438, 0.6562, 0.8438, 0.625, 0.8438, 0.625, 0.8438, 0.6562, 0.875, 0.6562, 0.875, 0.625, 0.75, 0.6562, 0.75, 0.6875, 0.7812, 0.6875, 0.7812, 0.6562, 0.75, 0.625, 0.75, 0.6562, 0.7812, 0.6562, 0.7812, 0.625, 0.7812, 0.625, 0.7812, 0.6562, 0.8125, 0.6562, 0.8125, 0.625, 0.75, 0.7188, 0.75, 0.75, 0.7812, 0.75, 0.7812, 0.7188, 0.75, 0.6875, 0.75, 0.7188, 0.7812, 0.7188, 0.7812, 0.6875, 0.7812, 0.6875, 0.7812, 0.7188, 0.8125, 0.7188, 0.8125, 0.6875, 0.8125, 0.5312, 0.8125, 0.5625, 0.8438, 0.5625, 0.8438, 0.5312, 0.8125, 0.5, 0.8125, 0.5312, 0.8438, 0.5312, 0.8438, 0.5, 0.8281, 0.5, 0.8438, 0.5, 0.8438, 0.5312, 0.875, 0.5312, 0.875, 0.5, 0.8594, 0.5, 0.75, 0.5312, 0.75, 0.5625, 0.7812, 0.5625, 0.7812, 0.5312, 0.75, 0.5, 0.75, 0.5312, 0.7812, 0.5312, 0.7812, 0.5, 0.7656, 0.5, 0.7812, 0.5, 0.7812, 0.5312, 0.8125, 0.5312, 0.8125, 0.5, 0.7969, 0.5, 0.75, 0.5938, 0.75, 0.625, 0.7812, 0.625, 0.7812, 0.5938, 0.75, 0.5625, 0.75, 0.5938, 0.7812, 0.5938, 0.7812, 0.5625, 0.7812, 0.5625, 0.7812, 0.5938, 0.8125, 0.5938, 0.8125, 0.5625, 0.8125, 0.5938, 0.8125, 0.625, 0.8438, 0.625, 0.8438, 0.5938, 0.8125, 0.5625, 0.8125, 0.5938, 0.8438, 0.5938, 0.8438, 0.5625, 0.8438, 0.5625, 0.8438, 0.5938, 0.875, 0.5938, 0.875, 0.5625, 0.8125, 0.7188, 0.8125, 0.75, 0.8438, 0.75, 0.8438, 0.7188, 0.8125, 0.6875, 0.8125, 0.7188, 0.8438, 0.7188, 0.8438, 0.6875, 0.8438, 0.6875, 0.8438, 0.7188, 0.875, 0.7188, 0.875, 0.6875, 0.375, 0.2188, 0.375, 0.1875, 0.375, 0.03125, 0.375, 0.03125, 0.375, 0.1875, 0.1406, 0.5625, 0.1406, 0.7188, 0.375, 0.03125, 0.1406, 0.7188, 0.1406, 0.5625, 0.1562, 0.5625, 0.1562, 0.7188, 0.1562, 0.5625, 0.1562, 0.5312, 0.1562, 0.7188, 0.1562, 0.7188, 0.1406, 0.7188, 0.1562, 0.7188, 0.1562, 0.5312, 0.1406, 0.5312, 0.375, 0.03125, 0.1406, 0.7188, 0.1406, 0.5312, 0.375, 0.2188, 0.875, 0.5938, 0.875, 0.5938, 0.875, 0.5625, 0.875, 0.5625, 0.375, 0.03125, 0.375, 0.03125, 0.375, 0.0, 0.375, 0.0, 0.0, 0.0, 0.0, 0.0, 0.0, 0.0, 0.0, 0.0, 0.875, 0.6562, 0.875, 0.6562, 0.875, 0.625, 0.875, 0.625, 0.875, 0.5312, 0.875, 0.5312, 0.875, 0.5, 0.875, 0.5, 0.875, 0.5625, 0.875, 0.5625, 0.875, 0.5312, 0.875, 0.5312, 0.875, 0.7188, 0.875, 0.7188, 0.875, 0.6875, 0.875, 0.6875, 0.125, 0.625, 0.125, 0.625, 0.125, 0.6562, 0.125, 0.6562, 0.125, 0.6562, 0.125, 0.6562, 0.125, 0.6875, 0.125, 0.6875, 0.875, 0.625, 0.875, 0.625, 0.875, 0.5938, 0.875, 0.5938, 0.125, 0.6875, 0.125, 0.6875, 0.125, 0.7188, 0.125, 0.7188, 0.875, 0.6875, 0.875, 0.6875, 0.875, 0.6562, 0.875, 0.6562, 0.125, 0.5, 0.125, 0.5, 0.125, 0.5312, 0.125, 0.5312, 0.375, 0.2188, 0.375, 0.2188, 0.375, 0.1875, 0.375, 0.1875, 0.125, 0.5625, 0.125, 0.5625, 0.125, 0.5938, 0.125, 0.5938, 0.125, 0.5938, 0.125, 0.5938, 0.125, 0.625, 0.125, 0.625, 0.125, 0.5, 0.875, 0.5, 0.875, 0.5, 0.125, 0.5, 0.875, 0.5312, 0.125, 0.5312, 0.125, 0.5, 0.875, 0.5, 0.125, 0.5312, 0.875, 0.5312, 0.875, 0.5625, 0.375, 0.1875, 0.375, 0.1875, 0.875, 0.5625, 0.875, 0.5938, 0.125, 0.5938, 0.125, 0.5938, 0.875, 0.5938, 0.875, 0.625, 0.125, 0.625, 0.125, 0.625, 0.875, 0.625, 0.875, 0.6562, 0.125, 0.6562, 0.125, 0.6562, 0.875, 0.6562, 0.875, 0.6875, 0.125, 0.6875, 0.125, 0.6875, 0.875, 0.6875, 0.875, 0.7188, 0.125, 0.7188, 0.125, 0.7188, 0.875, 0.7188, 0.875, 0.75, 0.0, 0.0, 0.2344, 0.5, 0.7656, 0.5, 0.7812, 0.5, 0.2188, 0.5, 0.7656, 0.5, 0.2344, 0.5, 0.25, 0.5, 0.75, 0.5])
me_cube_014.materials.append(mat_shelfwood)
me_cube_014.use_remesh_fix_poles = True
me_cube_014.use_remesh_preserve_attributes = False
me_cube_014.update()
me_cube_014.normals_split_custom_set([tuple(v) for v in zip(*[iter([0.0, 0.0, 1.0, 0.0, 0.0, 1.0, 0.0, 0.0, 1.0, 0.0, 0.0, 1.0, 0.0, 0.0, 1.0, 0.0, 0.0, 1.0, 0.0, 0.0, 1.0, 0.0, 0.0, 1.0, 0.0, 0.0, -1.0, 0.0, 0.0, -1.0, 0.0, 0.0, -1.0, 0.0, 0.0, -1.0, 0.0, 0.0, -1.0, 0.0, 0.0, -1.0, 0.0, 0.0, -1.0, 0.0, 0.0, -1.0, 0.0, 0.0, -1.0, 0.0, 0.0, -1.0, 0.0, 0.0, -1.0, 0.0, 0.0, -1.0, 0.0, 0.0, -1.0, 0.0, 0.0, -1.0, 0.0, 0.0, -1.0, 0.0, 0.0, -1.0, 0.0, 0.0, -1.0, 0.0, 0.0, -1.0, 0.0, 0.0, -1.0, 0.0, 0.0, -1.0, 0.0, 0.0, -1.0, 0.0, 0.0, -1.0, 0.0, 0.0, -1.0, 0.0, 0.0, -1.0, 0.0, 0.0, -1.0, 0.0, 0.0, -1.0, 0.0, 0.0, -1.0, 0.0, 0.0, -1.0, 0.0, 0.0, -1.0, 0.0, 0.0, -1.0, 0.0, 0.0, -1.0, 0.0, 0.0, -1.0, 0.0, 0.0, -1.0, 0.0, 0.0, -1.0, 0.0, 0.0, -1.0, 0.0, 0.0, -1.0, 0.0, 0.0, -1.0, 0.0, 0.0, -1.0, 0.0, 0.0, -1.0, 0.0, 0.0, -1.0, 0.0, 0.0, -1.0, 0.0, 0.0, -1.0, 0.0, 0.0, -1.0, 0.0, 0.0, -1.0, 0.0, 0.0, -1.0, 0.0, 0.0, -1.0, 0.0, 0.0, -1.0, 0.0, 0.0, -1.0, 0.0, 0.0, -1.0, 0.0, 0.0, -1.0, 0.0, 0.0, -1.0, 0.0, 0.0, -1.0, 0.0, 0.0, -1.0, 0.0, 0.0, -1.0, 0.0, 0.0, -1.0, 0.0, 0.0, -1.0, 0.0, 0.0, 1.0, 0.0, 0.0, 1.0, 0.0, 0.0, 1.0, 0.0, 0.0, 1.0, 0.0, 0.0, 1.0, 0.0, 0.0, -1.0, 0.0, 0.0, -1.0, 0.0, 0.0, -1.0, 0.0, 0.0, -1.0, 0.0, 0.0, -1.0, 0.0, 0.0, -1.0, 0.0, 0.0, -1.0, 0.0, 0.0, -1.0, 0.0, 0.0, -1.0, 0.0, 0.0, -1.0, 0.0, 0.0, -1.0, 0.0, 0.0, -1.0, 0.0, 0.0, -1.0, 0.0, 0.0, -1.0, 0.0, 0.0, -1.0, 0.0, 0.0, -1.0, 0.0, 0.0, -1.0, 0.0, 0.0, -1.0, 0.0, 0.0, -1.0, 0.0, 0.0, -1.0, 0.0, 0.0, -1.0, 0.0, 0.0, -1.0, 0.0, 0.0, 1.0, 0.0, 0.0, 1.0, 0.0, 0.0, 1.0, 0.0, 0.0, 1.0, 0.0, 0.0, -1.0, 0.0, 0.0, -1.0, 0.0, 0.0, -1.0, 0.0, 0.0, -1.0, 0.0, 0.0, -1.0, 0.0, 0.0, -1.0, 0.0, 0.0, -1.0, 0.0, 0.0, -1.0, 0.0, 0.0, -1.0, 0.0, 0.0, -1.0, 0.0, 0.0, -1.0, 0.0, 0.0, -1.0, 0.0, 0.0, -1.0, 0.0, 0.0, -1.0, 0.0, 0.0, -1.0, 0.0, 0.0, -1.0, 0.0, 0.0, -1.0, 0.0, 0.0, -1.0, 0.0, 0.0, -1.0, 0.0, 0.0, -1.0, 0.0, 0.0, -1.0, 0.0, 0.0, -1.0, 0.0, 1.0, 0.0, 0.0, 1.0, 0.0, 0.0, 1.0, 0.0, 0.0, 1.0, 0.0, 0.0, 1.0, 0.0, 0.0, 1.0, 0.0, 0.0, 1.0, 0.0, 0.0, 1.0, 0.0, 0.0, 0.0, -1.0, 0.0, 0.0, -1.0, 0.0, 0.0, -1.0, 0.0, 0.0, -1.0, 0.0, 0.0, -1.0, 0.0, 0.0, -1.0, 0.0, 0.0, -1.0, 0.0, 0.0, -1.0, 0.0, 0.0, -1.0, 0.0, 0.0, -1.0, 0.0, 0.0, -1.0, 0.0, 0.0, -1.0, 0.0, 0.0, -1.0, 0.0, 0.0, -1.0, 0.0, 0.0, -1.0, 0.0, 0.0, -1.0, 0.0, 0.0, -1.0, 0.0, 0.0, -1.0, 0.0, 0.0, -1.0, 0.0, 0.0, -1.0, 0.0, 0.0, -1.0, 0.0, 0.0, -1.0, 0.0, 0.0, -1.0, 0.0, 0.0, -1.0, 0.0, 1.0, 0.0, 0.0, 1.0, 0.0, 0.0, 1.0, 0.0, 0.0, 1.0, 0.0, 0.0, 1.0, 0.0, 0.0, 1.0, 0.0, 0.0, 1.0, 0.0, 0.0, 1.0, 0.0, -1.0, -0.004002, 0.0004006, -1.0, -0.004002, 0.0004006, -1.0, -0.004002, 0.0004006, -1.0, -0.002167, 0.0004908, -1.0, 0.001001, 0.0006468, -1.0, -0.004002, 0.0004006, -1.0, 0.0, 0.0, -1.0, 0.0, 0.0, -1.0, 0.001245, 0.0003417, -1.0, 0.002145, 0.0005884, -1.0, 0.0, 0.0, 0.0, 0.0, 1.0, 0.0, 0.0, 1.0, 0.0, 0.0, 1.0, 0.0, 0.0, 1.0, 0.0, 0.0, 1.0, 0.0, 0.0, 1.0, 0.0, 0.0, 1.0, 0.0, 0.0, 1.0, 0.0, 0.0, 1.0, 0.0, 0.0, 1.0, 0.0, 0.0, 1.0, 0.0, 0.0, 1.0, 0.0, 0.0, 1.0, 0.0, 0.0, 1.0, 0.0, 0.0, 1.0, 0.0, 0.0, 1.0, 0.0, 0.0, 1.0, 0.0, 0.0, 1.0, 0.0, 0.0, 1.0, 0.0, 0.0, 1.0, 0.0, 0.0, 1.0, 0.0, 0.0, 1.0, 0.0, 0.0, 1.0, 0.0, 0.0, 1.0, 0.0, 0.0, 1.0, 0.0, 0.0, 1.0, 0.0, 1.0, 0.0, 0.0, 1.0, 0.0, 0.0, 1.0, 0.0, 0.0, 1.0, 0.0, 0.0, 0.9963, -0.08606, 1.231e-08, 0.9963, -0.08606, 1.231e-08, 0.9963, -0.08606, 0.0, 0.9963, -0.08606, 0.0, 0.0, -1.0, 0.0, 0.0, -1.0, 0.0, 0.0, -1.0, 0.0, 0.0, -1.0, 0.0, 0.0, -1.0, 0.0, 0.9943, -0.1062, -3.253e-07, 0.9943, -0.1062, -3.252e-07, 0.9943, -0.1062, 0.0, 0.9943, -0.1062, 2.822e-08, -0.9851, 0.1719, 1.047e-06, -0.9851, 0.1719, 1.047e-06, -0.9851, 0.1719, 3.17e-08, -0.9851, 0.1719, 0.0, 1.0, 0.0, 0.0, 1.0, 0.0, 0.0, 1.0, 0.0, 0.0, 1.0, 0.0, 0.0, -1.0, 0.0, 0.0, -1.0, 0.0, 0.0, -1.0, 0.0, 0.0, -1.0, 0.0, 1.0, -7.521e-08, 0.0, 1.0, -7.521e-08, 0.0, 1.0, -7.521e-08, 0.0, 1.0, -7.521e-08, 0.0, 1.0, -7.521e-08, 0.0, 0.0, -1.0, 0.0, 0.0, -1.0, 0.0, 0.0, -1.0, 0.0, 0.0, -1.0, 0.0, 0.0, -1.0, 0.0, 0.0, -1.0, 0.0, 0.0, -1.0, 0.0, 0.0, -1.0, 0.0, 0.0, -0.9947, 0.1031, 2.953e-07, -0.9947, 0.1031, 2.953e-07, -0.9947, 0.1031, 0.0, -0.9947, 0.1031, 1.0, -0.009348, 0.0004198, 1.0, -0.009348, 0.0004198, 1.0, -0.009348, 0.0004198, 1.0, -0.009348, 0.0004198, 1.0, -0.009348, 0.0004198, 1.0, -0.009348, 0.0004198, -2.953e-07, -0.9947, 0.1031, 0.0, -0.9947, 0.1031, 0.0, -0.9947, 0.1031, -2.953e-07, -0.9947, 0.1031, -3.253e-07, 0.9943, -0.1062, -6.505e-07, 0.9943, -0.1062, -6.505e-07, 0.9943, -0.1062, -3.252e-07, 0.9943, -0.1062, -9.872e-07, -0.9851, 0.1719, 2.822e-08, -0.9851, 0.1719, 3.17e-08, -0.9851, 0.1719, -9.872e-07, -0.9851, 0.1719, 0.0, -1.0, 0.0, 0.0, -1.0, 0.0, 0.0, -1.0, 0.0, 0.0, -1.0, 0.0, 0.0, -1.0, 0.0, 0.0, -1.0, 0.0, 0.0, -1.0, 0.0, 0.0, -1.0, 0.0, 1.231e-08, 0.9963, -0.08606, 2.463e-08, 0.9963, -0.08606, 2.463e-08, 0.9963, -0.08606, 1.231e-08, 0.9963, -0.08606, 0.0, 1.0, 0.0, 0.0, 1.0, 0.0, 0.0, 1.0, 0.0, 0.0, 1.0, 0.0, 0.0, 1.0, 0.0, 0.0, 1.0, 0.0, 0.0, 1.0, 0.0, 0.0, 1.0, 0.0, 0.0, 0.0, 1.0, 0.0, 0.0, 1.0, 0.0, 0.0, 1.0, 0.0, 0.0, 1.0, 0.0, 0.0, 1.0, 0.0, 0.0, 1.0, 0.0, 0.0, 1.0, 0.0, 0.0, 1.0, 0.0, 0.0, 1.0, 0.0, 0.0, 1.0, 0.0, 0.0, 1.0, 0.0, 0.0, 1.0, 0.0, 0.0, 1.0, 0.0, 0.0, 1.0, 0.0, 0.0, 1.0, 0.0, 0.0, 1.0, 0.0, 0.0, 1.0, 0.0, 0.0, 1.0, 0.0, 0.0, 1.0, 0.0, 0.0, 1.0, 0.0, 0.0, 1.0, 0.0, 0.0, 1.0, 0.0, 0.0, 1.0, 0.0, 0.0, 1.0, 0.0, 0.0, 1.0, 0.0, 0.0, 1.0, 0.0, 0.0, 1.0, 0.0, 0.0, 1.0, 0.0, 0.0, 1.0, 0.0, 0.0, 1.0, 0.0, 0.0, 1.0, 0.0, 0.0, 1.0, 0.0, 0.0, 1.0, 0.0, 0.0, 1.0, 0.0, 0.0, 1.0, 0.0, 0.0, 1.0, 0.0, 0.0, 1.0, 0.0, 0.0, 1.0, 0.0, 0.0, 1.0, 0.0, 0.0, 1.0, 0.0, 0.0, 1.0, 0.0, 0.0, 1.0, 0.0, 0.0, 1.0, 0.0, 0.0, 1.0, 0.0, 0.0, 1.0, 0.0, 0.0, 1.0, 0.0, 0.0, 1.0, 0.0, 0.0, 1.0, 0.0, 0.0, 1.0, 0.0, 0.0, 1.0, 0.0, 0.0, 1.0, 0.0, 0.0, 1.0, 0.0, 0.0, 1.0, 0.0, 0.0, 1.0, 0.0, 0.0, 1.0, 0.0, 0.0, 1.0, 0.0, 0.0, 1.0, 0.0, 0.0, 1.0, 0.0, 0.0, 1.0, 0.0, 0.0, 1.0, 0.0, 0.0, 1.0, 0.0, 0.0, 1.0, 0.0, 0.0, 1.0, 0.0, 0.0, 1.0, 0.0, 0.0, 1.0, 0.0, 0.0, 1.0, 0.0, 0.0, 1.0, 0.0, 0.0, 1.0, 0.0, 0.0, 1.0, 0.0, 0.0, 1.0, 0.0, 0.0, 1.0, 0.0, 0.0, 1.0, 0.0, 0.0, 1.0, 0.0, 0.0, 1.0, 0.0, 0.0, 1.0, 0.0, 0.0, 1.0, 0.0, 0.0, 1.0, 0.0, 0.0, 1.0, 0.0, 0.0, 1.0, 0.0, 0.0, 1.0, 0.0, 0.0, 1.0, 0.0, 0.0, 1.0, 0.0, 0.0, 1.0, 0.0, 0.0, 1.0, 0.0, 0.0, 1.0, 0.0, 0.0, 1.0, 0.0, 0.0, 1.0, 0.0, 0.0, 1.0, 0.0, 0.0, 1.0, 0.0, 0.0, 1.0, 0.0, 0.0, 1.0, 0.0, 0.0, 1.0, 0.0, 0.0, 1.0, 0.0, 0.0, 1.0, 0.0, 0.0, 1.0, 0.0, 0.0, 1.0, 0.0, 0.0, 1.0, 0.0, 0.0, 1.0, 0.0, 0.0, 1.0, 0.0, 0.0, 1.0, 0.0, 0.0, 1.0, 0.0, 0.0, 1.0, 0.0, 0.0, 1.0, 0.0, 0.0, 1.0, 0.0, 0.0, 1.0, 0.0, 0.0, 1.0, 0.0, 0.0, 1.0, 0.0, 0.0, 1.0, 0.0, 0.0, 1.0, 0.0, 0.0, 1.0, 0.0, 0.0, 1.0, 0.0, 0.0, 1.0, 0.0, 0.0, 1.0, 0.0, 0.0, 1.0, 0.0, 0.0, 1.0, 0.0, 0.0, 1.0, 0.0, 0.0, 1.0, 0.0, 0.0, 1.0, 0.0, 0.0, 1.0, 0.0, 0.0, 1.0, 0.0, 0.0, 1.0, 0.0, 0.0, 1.0, 0.0, 0.0, 1.0, 0.0, 0.0, 1.0, 0.0, 0.0, 1.0, 0.0, 0.0, 1.0, 0.0, 0.0, 1.0, 0.0, 0.0, 1.0, -1.0, -0.002167, 0.0004908, -1.0, 0.002145, 0.0005884, -1.0, 0.001245, 0.0003417, -1.0, 0.001001, 0.0006468, 0.0, -0.9355, 0.3534, 0.0, -0.9355, 0.3534, 0.0, -0.9355, 0.3534, 0.0, -0.9355, 0.3534, 0.0, -0.9355, 0.3534, 0.0, -0.9355, 0.3534, 0.0, -0.9355, 0.3534, 0.0, -0.9355, 0.3534, 0.9997, 0.02233, 0.001408, 0.9997, 0.02233, 0.001408, 0.9997, 0.02233, 0.001408, 0.9997, 0.02233, 0.001408, 0.0, 0.838, -0.5457, 0.0, 0.838, -0.5457, 0.0, 0.838, -0.5457, 0.0, 0.838, -0.5457, 0.0, 0.838, -0.5457, 0.0, 0.838, -0.5457, 0.0, 0.838, -0.5457, 0.0, 0.838, -0.5457, 0.0, 0.0, 1.0, 0.0, 0.0, 1.0, 0.0, 0.0, 1.0, 0.0, 0.0, 1.0, 0.0, 0.0, -1.0, 0.0, 0.0, -1.0, 0.0, 0.0, -1.0, 0.0, 0.0, -1.0, 0.0, -1.0, 0.0, 0.0, -1.0, 0.0, 0.0, -1.0, 0.0, 0.0, -1.0, 0.0, 0.0, 0.0, 1.0, 0.0, 0.0, 1.0, 0.0, 0.0, 1.0, 0.0, 0.0, 1.0, 0.0, 0.0, 1.0, 0.0, 0.0, 1.0, 0.0, 0.0, 1.0, 0.0, 0.0, 1.0, 0.0, 0.0, 1.0, 0.0, 0.0, 1.0, 0.0, 0.0, 1.0, 0.0, 0.0, 1.0, 0.0, 0.0, 1.0, 0.0, 0.0, 1.0, 0.0, 0.0, 1.0, 0.0, 0.0, 1.0, 0.0, 0.0, -1.0, 0.0, 0.0, -1.0, 0.0, 0.0, -1.0, 0.0, 0.0, -1.0, 0.0, 0.0, -1.0, 0.0, 0.0, -1.0, 0.0, 0.0, -1.0, 0.0, 0.0, -1.0, 0.0, 0.0, 1.0, 0.0, 0.0, 1.0, 0.0, 0.0, 1.0, 0.0, 0.0, 1.0, 0.0, 0.0, -1.0, 0.0, 0.0, -1.0, 0.0, 0.0, -1.0, 0.0, 0.0, -1.0, 0.0, 0.0, 1.0, 0.0, 0.0, 1.0, 0.0, 0.0, 1.0, 0.0, 0.0, 1.0, 0.0, 0.0, -1.0, 0.0, 0.0, -1.0, 0.0, 0.0, -1.0, 0.0, 0.0, -1.0, 0.0, 0.0, -1.0, 0.0, 0.0, -1.0, 0.0, 0.0, -1.0, 0.0, 0.0, -1.0, 0.0, 0.0, -1.0, 0.0, 0.0, -1.0, 0.0, 0.0, -1.0, 0.0, 0.0, -1.0, 0.0, 0.0, -1.0, 0.0, 0.0, -1.0, 0.0, 0.0, -1.0, 0.0, 0.0, -1.0, 0.0, 1.0, 0.0, 0.0, 1.0, 0.0, 0.0, 1.0, 0.0, 0.0, 1.0, 0.0, -1.0, 0.0, 0.0, -1.0, 0.0, 0.0, -1.0, 0.0, 0.0, -1.0, 0.0, 0.0, -1.0, 0.0, 0.0, -1.0, 0.0, 0.0, -1.0, 0.0, 0.0, -1.0, 0.0, 0.0, -1.0, 0.0, 0.0, -1.0, 0.0, 0.0, -1.0, 0.0, 0.0, -1.0, 0.0, 0.0, -1.0, 0.0, 0.0, -1.0, 0.0, 0.0, -1.0, 0.0, 0.0, -1.0, 0.0, 0.0, -1.0, 0.0, 0.0, -1.0, 0.0, 0.0, -1.0, 0.0, 0.0, -1.0, 0.0, 0.0, -1.0, 0.0, 0.0, -1.0, 0.0, 0.0, -1.0, 0.0, 0.0, -1.0, 0.0, 0.0, -1.0, 0.0, 0.0, -1.0, 0.0, 0.0, -1.0, 0.0, 0.0, -1.0, 0.0, 0.0, -1.0, 0.0, 0.0, -1.0, 0.0, 0.0, -1.0, 0.0, 0.0, -1.0, 0.0, 0.0, 0.0, 1.0, 0.0, 0.0, 1.0, 0.0, 0.0, 1.0, 0.0, 0.0, 1.0, 0.0, 0.0, 1.0, 0.0, 0.0, 1.0, 0.0, 0.0, 1.0, 0.0, 0.0, 1.0, 0.0, 0.0, 0.0, 1.0, 0.0, 0.0, 1.0, 0.0, 0.0, 1.0, 0.0, 0.0, 1.0, 0.0, 0.0, 1.0, 0.0, 0.0, 1.0, 0.0, 0.0, 1.0, 0.0, 0.0, 1.0, 0.0, 0.0, -1.0, 0.0, 0.0, -1.0, 0.0, 0.0, -1.0, 0.0, 0.0, -1.0, 0.0, 0.0, -1.0, 0.0, 0.0, -1.0, 0.0, 0.0, -1.0, 0.0, 0.0, -1.0, 0.0, 0.0, -1.0, 0.0, 0.0, -1.0, 0.0, 0.0, -1.0, 0.0, 0.0, -1.0, 0.0, 0.0, -1.0, 0.0, 0.0, -1.0, 0.0, 0.0, -1.0, 0.0, 0.0, -1.0, 0.0, 0.0, -1.0, 0.0, 0.0, -1.0, 0.0, 0.0, -1.0, 0.0, 0.0, -1.0, 0.0, 0.0, -1.0, 0.0, 0.0, -1.0, 0.0, 0.0, -1.0, 0.0, 0.0, -1.0, 0.0, 0.0, -1.0, 0.0, 0.0, -1.0, 0.0, 0.0, -1.0, 0.0, 0.0, -1.0, 0.0, 0.0, -1.0, 0.0, 0.0, -1.0, 0.0, 0.0, -1.0, 0.0, 0.0, -1.0, 0.0, 0.0, -1.0, 0.0, 0.0, -1.0, 0.0, 0.0, -1.0, 0.0, 0.0, -1.0, 0.0, 0.0, -1.0, 0.0, 0.0, -1.0, 0.0, 0.0, -1.0, 0.0, 0.0, -1.0, 0.0, 0.0, -1.0, 0.0, 0.0, -1.0, 0.0, 0.0, -1.0, 0.0, 0.0, -1.0, 0.0, 0.0, -1.0, 0.0, 0.0, -1.0, 0.0, 0.0, -1.0, 0.0, 0.0, -1.0, 0.0, 0.0, -1.0, 0.0, 0.0, -1.0, 0.0, 0.0, -1.0, 0.0, 0.0, -1.0, 0.0, 0.0, -1.0, 0.0, 0.0, -1.0, 0.0, 0.0, -1.0, 0.0, 0.0, -1.0, 0.0, 0.0, 1.0, 0.0, 0.0, 1.0, 0.0, 0.0, 1.0, 0.0, 0.0, 1.0, 0.0, 0.0, 1.0, 0.0, 0.0, -1.0, 0.0, 0.0, -1.0, 0.0, 0.0, -1.0, 0.0, 0.0, -1.0, 0.0, 0.0, -1.0, 0.0, 0.0, -1.0, 0.0, 0.0, -1.0, 0.0, 0.0, -1.0, 0.0, 0.0, -1.0, 0.0, 0.0, -1.0, 0.0, 0.0, -1.0, 0.0, 0.0, -1.0, 0.0, 0.0, -1.0, 0.0, 0.0, -1.0, 0.0, 0.0, -1.0, 0.0, 0.0, -1.0, 0.0, 0.0, -1.0, 0.0, 0.0, -1.0, 0.0, 0.0, -1.0, 0.0, 0.0, -1.0, 0.0, 0.0, -1.0, 0.0, 0.0, -1.0, 0.0, 0.0, 1.0, 0.0, 0.0, 1.0, 0.0, 0.0, 1.0, 0.0, 0.0, 1.0, 0.0, 0.0, -1.0, 0.0, 0.0, -1.0, 0.0, 0.0, -1.0, 0.0, 0.0, -1.0, 0.0, 0.0, -1.0, 0.0, 0.0, -1.0, 0.0, 0.0, -1.0, 0.0, 0.0, -1.0, 0.0, 0.0, -1.0, 0.0, 0.0, -1.0, 0.0, 0.0, -1.0, 0.0, 0.0, -1.0, 0.0, 0.0, -1.0, 0.0, 0.0, -1.0, 0.0, 0.0, -1.0, 0.0, 0.0, -1.0, 0.0, 0.0, -1.0, 0.0, 0.0, -1.0, 0.0, 0.0, -1.0, 0.0, 0.0, -1.0, 0.0, 0.0, -1.0, 0.0, 0.0, -1.0, 0.0, 1.0, 0.0, 0.0, 1.0, 0.0, 0.0, 1.0, 0.0, 0.0, 1.0, 0.0, 0.0, 1.0, 0.0, 0.0, 1.0, 0.0, 0.0, 1.0, 0.0, 0.0, 1.0, 0.0, 0.0, 0.0, -1.0, 0.0, 0.0, -1.0, 0.0, 0.0, -1.0, 0.0, 0.0, -1.0, 0.0, 0.0, -1.0, 0.0, 0.0, -1.0, 0.0, 0.0, -1.0, 0.0, 0.0, -1.0, 0.0, 0.0, -1.0, 0.0, 0.0, -1.0, 0.0, 0.0, -1.0, 0.0, 0.0, -1.0, 0.0, 0.0, -1.0, 0.0, 0.0, -1.0, 0.0, 0.0, -1.0, 0.0, 0.0, -1.0, 0.0, 0.0, -1.0, 0.0, 0.0, -1.0, 0.0, 0.0, -1.0, 0.0, 0.0, -1.0, 0.0, 0.0, -1.0, 0.0, 0.0, -1.0, 0.0, 0.0, -1.0, 0.0, 0.0, -1.0, 0.0, 1.0, 0.0, 0.0, 1.0, 0.0, 0.0, 1.0, 0.0, 0.0, 1.0, 0.0, 0.0, 1.0, 0.0, 0.0, 1.0, 0.0, 0.0, 1.0, 0.0, 0.0, 1.0, 0.0, 1.0, -0.004002, 0.0004006, 1.0, -0.004002, 0.0004006, 1.0, 0.001001, 0.0006466, 1.0, -0.002167, 0.0004908, 1.0, -0.004002, 0.0004006, 1.0, -0.004002, 0.0004006, 1.0, 0.0, 0.0, 1.0, 0.0, 0.0, 1.0, 0.002145, 0.0005884, 1.0, 0.001245, 0.0003417, 1.0, 0.0, 0.0, 0.0, 0.0, 1.0, 0.0, 0.0, 1.0, 0.0, 0.0, 1.0, 0.0, 0.0, 1.0, 0.0, 0.0, 1.0, 0.0, 0.0, 1.0, 0.0, 0.0, 1.0, 0.0, 0.0, 1.0, 0.0, 0.0, 1.0, 0.0, 0.0, 1.0, 0.0, 0.0, 1.0, 0.0, 0.0, 1.0, 0.0, 0.0, 1.0, 0.0, 0.0, 1.0, 0.0, 0.0, 1.0, 0.0, 0.0, 1.0, 0.0, 0.0, 1.0, 0.0, 0.0, 1.0, 0.0, 0.0, 1.0, 0.0, 0.0, 1.0, 0.0, 0.0, 1.0, 0.0, 0.0, 1.0, 0.0, 0.0, 1.0, 0.0, 0.0, 1.0, 0.0, 0.0, 1.0, 0.0, 0.0, 1.0, 0.0, 1.0, 0.0, 0.0, 1.0, 0.0, 0.0, 1.0, 0.0, 0.0, 1.0, 0.0, 0.0, 0.9963, -0.08606, 0.0, 0.9963, -0.08606, 0.0, 0.9963, -0.08606, 0.0, 0.9963, -0.08606, 0.0, 0.0, -1.0, 0.0, 0.0, -1.0, 0.0, 0.0, -1.0, 0.0, 0.0, -1.0, 0.0, 0.0, -1.0, 0.0, 0.9943, -0.1062, 0.0, 0.9943, -0.1062, 3.252e-07, 0.9943, -0.1062, 3.253e-07, 0.9943, -0.1062, -2.822e-08, -0.9851, 0.1719, -3.17e-08, -0.9851, 0.1719, -1.047e-06, -0.9851, 0.1719, -1.047e-06, -0.9851, 0.1719, 0.0, 1.0, 0.0, 0.0, 1.0, 0.0, 0.0, 1.0, 0.0, 0.0, 1.0, 0.0, 0.0, -1.0, 0.0, 0.0, -1.0, 0.0, 0.0, -1.0, 0.0, 0.0, -1.0, 0.0, -1.0, 0.0, 0.0, -1.0, 0.0, 0.0, -1.0, 0.0, 0.0, -1.0, 0.0, 0.0, -1.0, 0.0, 0.0, 0.0, -1.0, 0.0, 0.0, -1.0, 0.0, 0.0, -1.0, 0.0, 0.0, -1.0, 0.0, 0.0, -1.0, 0.0, 0.0, -1.0, 0.0, 0.0, -1.0, 0.0, 0.0, -1.0, 0.0, 0.0, -0.9947, 0.1031, 0.0, -0.9947, 0.1031, -2.326e-07, -0.9947, 0.1031, -2.326e-07, -0.9947, 0.1031, -1.0, -0.009348, 0.0004198, -1.0, -0.009348, 0.0004198, -1.0, -0.009348, 0.0004198, -1.0, -0.009348, 0.0004198, -1.0, -0.009348, 0.0004198, -1.0, -0.009348, 0.0004198, 2.326e-07, -0.9947, 0.1031, 2.326e-07, -0.9947, 0.1031, 0.0, -0.9947, 0.1031, 0.0, -0.9947, 0.1031, 3.253e-07, 0.9943, -0.1062, 3.252e-07, 0.9943, -0.1062, 6.505e-07, 0.9943, -0.1062, 6.505e-07, 0.9943, -0.1062, 9.872e-07, -0.9851, 0.1719, 9.872e-07, -0.9851, 0.1719, -3.17e-08, -0.9851, 0.1719, -2.822e-08, -0.9851, 0.1719, 0.0, -1.0, 0.0, 0.0, -1.0, 0.0, 0.0, -1.0, 0.0, 0.0, -1.0, 0.0, 0.0, -1.0, 0.0, 0.0, -1.0, 0.0, 0.0, -1.0, 0.0, 0.0, -1.0, 0.0, 0.0, 0.9963, -0.08606, 0.0, 0.9963, -0.08606, 0.0, 0.9963, -0.08606, 0.0, 0.9963, -0.08606, 0.0, 1.0, 0.0, 0.0, 1.0, 0.0, 0.0, 1.0, 0.0, 0.0, 1.0, 0.0, 0.0, 1.0, 0.0, 0.0, 1.0, 0.0, 0.0, 1.0, 0.0, 0.0, 1.0, 0.0, 0.0, 0.0, 1.0, 0.0, 0.0, 1.0, 0.0, 0.0, 1.0, 0.0, 0.0, 1.0, 0.0, 0.0, 1.0, 0.0, 0.0, 1.0, 0.0, 0.0, 1.0, 0.0, 0.0, 1.0, 0.0, 0.0, 1.0, 0.0, 0.0, 1.0, 0.0, 0.0, 1.0, 0.0, 0.0, 1.0, 0.0, 0.0, 1.0, 0.0, 0.0, 1.0, 0.0, 0.0, 1.0, 0.0, 0.0, 1.0, 0.0, 0.0, 1.0, 0.0, 0.0, 1.0, 0.0, 0.0, 1.0, 0.0, 0.0, 1.0, 0.0, 0.0, 1.0, 0.0, 0.0, 1.0, 0.0, 0.0, 1.0, 0.0, 0.0, 1.0, 0.0, 0.0, 1.0, 0.0, 0.0, 1.0, 0.0, 0.0, 1.0, 0.0, 0.0, 1.0, 0.0, 0.0, 1.0, 0.0, 0.0, 1.0, 0.0, 0.0, 1.0, 0.0, 0.0, 1.0, 0.0, 0.0, 1.0, 0.0, 0.0, 1.0, 0.0, 0.0, 1.0, 0.0, 0.0, 1.0, 0.0, 0.0, 1.0, 0.0, 0.0, 1.0, 0.0, 0.0, 1.0, 0.0, 0.0, 1.0, 0.0, 0.0, 1.0, 0.0, 0.0, 1.0, 0.0, 0.0, 1.0, 0.0, 0.0, 1.0, 0.0, 0.0, 1.0, 0.0, 0.0, 1.0, 0.0, 0.0, 1.0, 0.0, 0.0, 1.0, 0.0, 0.0, 1.0, 0.0, 0.0, 1.0, 0.0, 0.0, 1.0, 0.0, 0.0, 1.0, 0.0, 0.0, 1.0, 0.0, 0.0, 1.0, 0.0, 0.0, 1.0, 0.0, 0.0, 1.0, 0.0, 0.0, 1.0, 0.0, 0.0, 1.0, 0.0, 0.0, 1.0, 0.0, 0.0, 1.0, 0.0, 0.0, 1.0, 0.0, 0.0, 1.0, 0.0, 0.0, 1.0, 0.0, 0.0, 1.0, 0.0, 0.0, 1.0, 0.0, 0.0, 1.0, 0.0, 0.0, 1.0, 0.0, 0.0, 1.0, 0.0, 0.0, 1.0, 0.0, 0.0, 1.0, 0.0, 0.0, 1.0, 0.0, 0.0, 1.0, 0.0, 0.0, 1.0, 0.0, 0.0, 1.0, 0.0, 0.0, 1.0, 0.0, 0.0, 1.0, 0.0, 0.0, 1.0, 0.0, 0.0, 1.0, 0.0, 0.0, 1.0, 0.0, 0.0, 1.0, 0.0, 0.0, 1.0, 0.0, 0.0, 1.0, 0.0, 0.0, 1.0, 0.0, 0.0, 1.0, 0.0, 0.0, 1.0, 0.0, 0.0, 1.0, 0.0, 0.0, 1.0, 0.0, 0.0, 1.0, 0.0, 0.0, 1.0, 0.0, 0.0, 1.0, 0.0, 0.0, 1.0, 0.0, 0.0, 1.0, 0.0, 0.0, 1.0, 0.0, 0.0, 1.0, 0.0, 0.0, 1.0, 0.0, 0.0, 1.0, 0.0, 0.0, 1.0, 0.0, 0.0, 1.0, 0.0, 0.0, 1.0, 0.0, 0.0, 1.0, 0.0, 0.0, 1.0, 0.0, 0.0, 1.0, 0.0, 0.0, 1.0, 0.0, 0.0, 1.0, 0.0, 0.0, 1.0, 0.0, 0.0, 1.0, 0.0, 0.0, 1.0, 0.0, 0.0, 1.0, 0.0, 0.0, 1.0, 0.0, 0.0, 1.0, 0.0, 0.0, 1.0, 0.0, 0.0, 1.0, 0.0, 0.0, 1.0, 0.0, 0.0, 1.0, 0.0, 0.0, 1.0, 0.0, 0.0, 1.0, 0.0, 0.0, 1.0, 0.0, 0.0, 1.0, 0.0, 0.0, 1.0, 0.0, 0.0, 1.0, 0.0, 0.0, 1.0, 0.0, 0.0, 1.0, 0.0, 0.0, 1.0, 0.0, 0.0, 1.0, 0.0, 0.0, 1.0, 0.0, 0.0, 1.0, 0.0, 0.0, 1.0, 0.0, 0.0, 1.0, 1.0, -0.002167, 0.0004908, 1.0, 0.001001, 0.0006466, 1.0, 0.001245, 0.0003417, 1.0, 0.002145, 0.0005884, 0.0, -0.9355, 0.3534, 0.0, -0.9355, 0.3534, 0.0, -0.9355, 0.3534, 0.0, -0.9355, 0.3534, 0.0, -0.9355, 0.3534, 0.0, -0.9355, 0.3534, 0.0, -0.9355, 0.3534, 0.0, -0.9355, 0.3534, -0.9997, 0.02233, 0.001408, -0.9997, 0.02233, 0.001408, -0.9997, 0.02233, 0.001408, -0.9997, 0.02233, 0.001408, 0.0, 0.838, -0.5457, 0.0, 0.838, -0.5457, 0.0, 0.838, -0.5457, 0.0, 0.838, -0.5457, 0.0, 0.838, -0.5457, 0.0, 0.838, -0.5457, 0.0, 0.838, -0.5457, 0.0, 0.838, -0.5457, 0.0, 0.0, 1.0, 0.0, 0.0, 1.0, 0.0, 0.0, 1.0, 0.0, 0.0, 1.0, 0.0, 0.0, -1.0, 0.0, 0.0, -1.0, 0.0, 0.0, -1.0, 0.0, 0.0, -1.0, 0.0, -1.0, 0.0, 0.0, -1.0, 0.0, 0.0, -1.0, 0.0, 0.0, -1.0, 0.0, 0.0, 0.0, 1.0, 0.0, 0.0, 1.0, 0.0, 0.0, 1.0, 0.0, 0.0, 1.0, 0.0, 0.0, 1.0, 0.0, 0.0, 1.0, 0.0, 0.0, 1.0, 0.0, 0.0, 1.0, 0.0, 0.0, 1.0, 0.0, 0.0, 1.0, 0.0, 0.0, 1.0, 0.0, 0.0, 1.0, 0.0, 0.0, 1.0, 0.0, 0.0, 1.0, 0.0, 0.0, 1.0, 0.0, 0.0, 1.0, 0.0, 0.0, -1.0, 0.0, 0.0, -1.0, 0.0, 0.0, -1.0, 0.0, 0.0, -1.0, 0.0, 0.0, -1.0, 0.0, 0.0, -1.0, 0.0, 0.0, -1.0, 0.0, 0.0, -1.0, 0.0, 0.0, 1.0, 0.0, 0.0, 1.0, 0.0, 0.0, 1.0, 0.0, 0.0, 1.0, 0.0, 0.0, -1.0, 0.0, 0.0, -1.0, 0.0, 0.0, -1.0, 0.0, 0.0, -1.0, 0.0, 0.0, 1.0, 0.0, 0.0, 1.0, 0.0, 0.0, 1.0, 0.0, 0.0, 1.0, 0.0, 0.0, -1.0, 0.0, 0.0, -1.0, 0.0, 0.0, -1.0, 0.0, 0.0, -1.0, 0.0, 0.0, -1.0, 0.0, 0.0, -1.0, 0.0, 0.0, -1.0, 0.0, 0.0, -1.0, 0.0, 0.0, -1.0, 0.0, 0.0, -1.0, 0.0, 0.0, -1.0, 0.0, 0.0, -1.0, 0.0, 0.0, -1.0, 0.0, 0.0, -1.0, 0.0, 0.0, -1.0, 0.0, 0.0, -1.0, 0.0, 1.0, 0.0, 0.0, 1.0, 0.0, 0.0, 1.0, 0.0, 0.0, 1.0, 0.0, 1.0, 0.0, 0.0, 1.0, 0.0, 0.0, 1.0, 0.0, 0.0, 1.0, 0.0, 0.0, 1.0, 0.0, 0.0, 1.0, 0.0, 0.0, 1.0, 0.0, 0.0, 1.0, 0.0, 0.0, 1.0, 0.0, 0.0, 1.0, 0.0, 0.0, 1.0, 0.0, 0.0, 1.0, 0.0, 0.0, 1.0, 0.0, 0.0, 1.0, 0.0, 0.0, 1.0, 0.0, 0.0, 1.0, 0.0, 0.0, 1.0, 0.0, 0.0, 1.0, 0.0, 0.0, 1.0, 0.0, 0.0, 1.0, 0.0, 0.0, 1.0, 0.0, 0.0, 1.0, 0.0, 0.0, 1.0, 0.0, 0.0, 1.0, 0.0, 0.0, 1.0, 0.0, 0.0, 1.0, 0.0, 0.0, 1.0, 0.0, 0.0, 1.0, 0.0, 0.0, 1.0, 0.0, 0.0, 1.0, 0.0, 0.0, 1.0, 0.0, 0.0, 1.0, 0.0, 0.0, 0.0, 1.0, 0.0, 0.0, 1.0, 0.0, 0.0, 1.0, 0.0, 0.0, 1.0, 0.0, 0.0, 1.0, 0.0, 0.0, 1.0, 0.0, 0.0, 1.0, 0.0, 0.0, 1.0, 0.0])] * 3)])

# ---- objects
ob_shelflong1 = bpy.data.objects.new('ShelfLong1', me_cube_014)

# ---- transforms, parenting, visibility, modifiers, constraints
ob_shelflong1.location = (0.0, 0.0, 0.0)
ob_shelflong1.scale = (110.0, 25.0, 2.0)
ob_shelflong1.color = (0.8, 0.8, 0.8, 1.0)

# ---- collection membership
col_collection.objects.link(ob_shelflong1)

# ---- scene / render settings (as saved in the file)
scene.frame_start = 1; scene.frame_end = 250; scene.frame_set(1)
scene.render.engine = 'BLENDER_EEVEE_NEXT'
scene.cycles.use_denoising = False
scene.cycles.samples = 128
scene.cycles.sampling_pattern = 'TABULATED_SOBOL'
scene.cycles.use_adaptive_sampling = False
scene.cycles.use_light_tree = False
scene.view_settings.view_transform = 'Filmic'
bpy.context.view_layer.update()

# ---- added for rendering (the .blend has no active camera and no usable light): camera, sun
cam_auto = bpy.data.cameras.new('AutoCamera')
cam_auto.lens = 50.0
cam_auto.sensor_width = 36.0
cam_auto.clip_end = 4127.07
ob_auto_camera = bpy.data.objects.new('AutoCamera', cam_auto)
scene.collection.objects.link(ob_auto_camera)
ob_auto_camera.location = (235.162, -282.194, 175.45)
ob_auto_camera.rotation_euler = (1.09748, -7.21219e-08, 0.694738)
scene.camera = ob_auto_camera
light_auto_sun = bpy.data.lights.new('AutoSun', 'SUN')
light_auto_sun.energy = 3.0
light_auto_sun.angle = 0.0523599
ob_auto_sun = bpy.data.objects.new('AutoSun', light_auto_sun)
scene.collection.objects.link(ob_auto_sun)
ob_auto_sun.rotation_euler = (0.872665, 0.174533, 0.523599)
bpy.context.view_layer.update()
